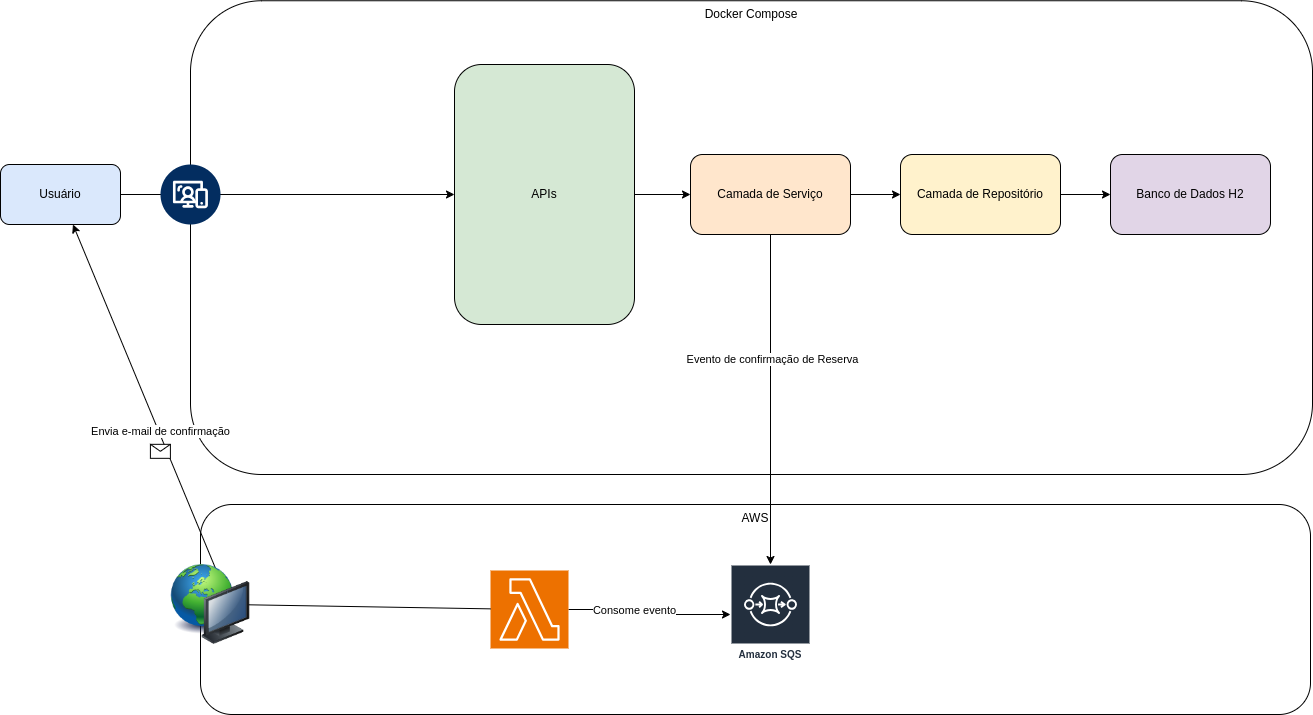

The diagram above was exported from draw.io. Its source (the exported page's mxGraphModel, read from the mxfile embedded in the PNG):
<mxGraphModel dx="2261" dy="798" grid="1" gridSize="10" guides="1" tooltips="1" connect="1" arrows="1" fold="1" page="1" pageScale="1" pageWidth="827" pageHeight="1169" background="#ffffff" math="0" shadow="0">
  <root>
    <mxCell id="0" />
    <mxCell id="1" parent="0" />
    <mxCell id="e3V8jVmFdvg_KPYtTuTK-26" value="AWS" style="rounded=1;whiteSpace=wrap;html=1;align=center;horizontal=1;verticalAlign=top;" vertex="1" parent="1">
      <mxGeometry x="-20" y="610" width="1110" height="210" as="geometry" />
    </mxCell>
    <mxCell id="7" value="Docker Compose" style="rounded=1;whiteSpace=wrap;html=1;align=center;horizontal=1;verticalAlign=top;" parent="1" vertex="1">
      <mxGeometry x="-30" y="106.25" width="1122" height="473.75" as="geometry" />
    </mxCell>
    <mxCell id="e3V8jVmFdvg_KPYtTuTK-12" style="edgeStyle=orthogonalEdgeStyle;rounded=0;orthogonalLoop=1;jettySize=auto;html=1;" edge="1" parent="1" source="2" target="3">
      <mxGeometry relative="1" as="geometry" />
    </mxCell>
    <mxCell id="2" value="Usuário" style="rounded=1;whiteSpace=wrap;html=1;fillColor=#DAE8FC;" parent="1" vertex="1">
      <mxGeometry x="-220" y="270" width="120" height="60" as="geometry" />
    </mxCell>
    <mxCell id="e3V8jVmFdvg_KPYtTuTK-14" style="edgeStyle=orthogonalEdgeStyle;rounded=0;orthogonalLoop=1;jettySize=auto;html=1;" edge="1" parent="1" source="3" target="4">
      <mxGeometry relative="1" as="geometry" />
    </mxCell>
    <mxCell id="3" value="APIs" style="rounded=1;whiteSpace=wrap;html=1;fillColor=#D5E8D4;" parent="1" vertex="1">
      <mxGeometry x="234" y="170" width="180" height="260" as="geometry" />
    </mxCell>
    <mxCell id="e3V8jVmFdvg_KPYtTuTK-16" style="edgeStyle=orthogonalEdgeStyle;rounded=0;orthogonalLoop=1;jettySize=auto;html=1;" edge="1" parent="1" source="4" target="e3V8jVmFdvg_KPYtTuTK-15">
      <mxGeometry relative="1" as="geometry" />
    </mxCell>
    <mxCell id="e3V8jVmFdvg_KPYtTuTK-17" value="Evento de confirmação de Reserva" style="edgeLabel;html=1;align=center;verticalAlign=middle;resizable=0;points=[];" vertex="1" connectable="0" parent="e3V8jVmFdvg_KPYtTuTK-16">
      <mxGeometry x="-0.25" y="1" relative="1" as="geometry">
        <mxPoint as="offset" />
      </mxGeometry>
    </mxCell>
    <mxCell id="4" value="Camada de Serviço" style="rounded=1;whiteSpace=wrap;html=1;fillColor=#FFE6CC;" parent="1" vertex="1">
      <mxGeometry x="470" y="260" width="160" height="80" as="geometry" />
    </mxCell>
    <mxCell id="5" value="Camada de Repositório" style="rounded=1;whiteSpace=wrap;html=1;fillColor=#FFF2CC;" parent="1" vertex="1">
      <mxGeometry x="680" y="260" width="160" height="80" as="geometry" />
    </mxCell>
    <mxCell id="6" value="Banco de Dados H2" style="rounded=1;whiteSpace=wrap;html=1;fillColor=#E1D5E7;" parent="1" vertex="1">
      <mxGeometry x="890" y="260" width="160" height="80" as="geometry" />
    </mxCell>
    <mxCell id="10" value="" style="edgeStyle=orthogonalEdgeStyle;rounded=1;html=1;exitX=1;exitY=0.5;exitDx=0;exitDy=0;entryX=0;entryY=0.5;entryDx=0;entryDy=0;" parent="1" source="4" target="5" edge="1">
      <mxGeometry width="50" height="50" relative="1" as="geometry">
        <mxPoint x="620" y="150" as="targetPoint" />
      </mxGeometry>
    </mxCell>
    <mxCell id="11" value="" style="edgeStyle=orthogonalEdgeStyle;rounded=1;html=1;exitX=1;exitY=0.5;exitDx=0;exitDy=0;entryX=0;entryY=0.5;entryDx=0;entryDy=0;" parent="1" source="5" target="6" edge="1">
      <mxGeometry width="50" height="50" relative="1" as="geometry">
        <mxPoint x="800" y="150" as="targetPoint" />
      </mxGeometry>
    </mxCell>
    <mxCell id="e3V8jVmFdvg_KPYtTuTK-15" value="Amazon SQS" style="sketch=0;outlineConnect=0;fontColor=#232F3E;gradientColor=none;strokeColor=#ffffff;fillColor=#232F3E;dashed=0;verticalLabelPosition=middle;verticalAlign=bottom;align=center;html=1;whiteSpace=wrap;fontSize=10;fontStyle=1;spacing=3;shape=mxgraph.aws4.productIcon;prIcon=mxgraph.aws4.sqs;" vertex="1" parent="1">
      <mxGeometry x="510" y="670" width="80" height="100" as="geometry" />
    </mxCell>
    <mxCell id="e3V8jVmFdvg_KPYtTuTK-21" style="edgeStyle=orthogonalEdgeStyle;rounded=0;orthogonalLoop=1;jettySize=auto;html=1;" edge="1" parent="1" source="e3V8jVmFdvg_KPYtTuTK-18" target="e3V8jVmFdvg_KPYtTuTK-15">
      <mxGeometry relative="1" as="geometry" />
    </mxCell>
    <mxCell id="e3V8jVmFdvg_KPYtTuTK-22" value="Consome evento" style="edgeLabel;html=1;align=center;verticalAlign=middle;resizable=0;points=[];" vertex="1" connectable="0" parent="e3V8jVmFdvg_KPYtTuTK-21">
      <mxGeometry x="-0.2201" relative="1" as="geometry">
        <mxPoint as="offset" />
      </mxGeometry>
    </mxCell>
    <mxCell id="e3V8jVmFdvg_KPYtTuTK-18" value="" style="sketch=0;points=[[0,0,0],[0.25,0,0],[0.5,0,0],[0.75,0,0],[1,0,0],[0,1,0],[0.25,1,0],[0.5,1,0],[0.75,1,0],[1,1,0],[0,0.25,0],[0,0.5,0],[0,0.75,0],[1,0.25,0],[1,0.5,0],[1,0.75,0]];outlineConnect=0;fontColor=#232F3E;fillColor=#ED7100;strokeColor=#ffffff;dashed=0;verticalLabelPosition=bottom;verticalAlign=top;align=center;html=1;fontSize=12;fontStyle=0;aspect=fixed;shape=mxgraph.aws4.resourceIcon;resIcon=mxgraph.aws4.lambda;" vertex="1" parent="1">
      <mxGeometry x="270" y="676" width="78" height="78" as="geometry" />
    </mxCell>
    <mxCell id="e3V8jVmFdvg_KPYtTuTK-23" value="" style="endArrow=classic;html=1;rounded=0;" edge="1" parent="1" source="e3V8jVmFdvg_KPYtTuTK-18" target="2">
      <mxGeometry relative="1" as="geometry">
        <mxPoint x="827.48" y="773.5408560311284" as="sourcePoint" />
        <mxPoint x="92.00173913043498" y="380" as="targetPoint" />
        <Array as="points">
          <mxPoint x="10" y="710" />
        </Array>
      </mxGeometry>
    </mxCell>
    <mxCell id="e3V8jVmFdvg_KPYtTuTK-24" value="" style="shape=message;html=1;outlineConnect=0;" vertex="1" parent="e3V8jVmFdvg_KPYtTuTK-23">
      <mxGeometry width="20" height="14" relative="1" as="geometry">
        <mxPoint x="-51" y="-90" as="offset" />
      </mxGeometry>
    </mxCell>
    <mxCell id="e3V8jVmFdvg_KPYtTuTK-25" value="Envia e-mail de confirmação" style="edgeLabel;html=1;align=center;verticalAlign=middle;resizable=0;points=[];" vertex="1" connectable="0" parent="e3V8jVmFdvg_KPYtTuTK-23">
      <mxGeometry x="0.3329" y="-1" relative="1" as="geometry">
        <mxPoint as="offset" />
      </mxGeometry>
    </mxCell>
    <mxCell id="e3V8jVmFdvg_KPYtTuTK-27" value="" style="verticalLabelPosition=bottom;aspect=fixed;html=1;shape=mxgraph.salesforce.web2;" vertex="1" parent="1">
      <mxGeometry x="-60" y="270" width="60" height="60" as="geometry" />
    </mxCell>
    <mxCell id="e3V8jVmFdvg_KPYtTuTK-28" value="" style="image;html=1;image=img/lib/clip_art/computers/Network_128x128.png" vertex="1" parent="1">
      <mxGeometry x="-50" y="670" width="80" height="80" as="geometry" />
    </mxCell>
  </root>
</mxGraphModel>